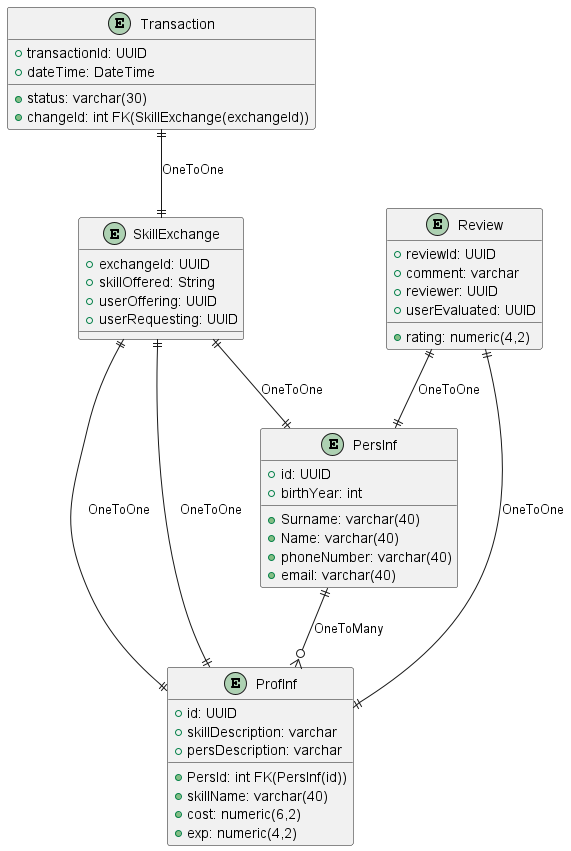

The diagram above was rendered by PlantUML. Its source (embedded in the PNG):
@startuml

entity PersInf {
    +id: UUID
    +Surname: varchar(40)
    +Name: varchar(40)
    +birthYear: int
    +phoneNumber: varchar(40)
    +email: varchar(40)
}

entity ProfInf {
    +id: UUID
    +PersId: int FK(PersInf(id))
    +skillName: varchar(40)
    +skillDescription: varchar
    +cost: numeric(6,2)
    +persDescription: varchar
    +exp: numeric(4,2)
}

entity SkillExchange{
    +exchangeId: UUID
    +skillOffered: String
    +userOffering: UUID
    +userRequesting: UUID
}

entity Review {
    +reviewId: UUID
    +rating: numeric(4,2)
    +comment: varchar
    +reviewer: UUID
    +userEvaluated: UUID
}

entity Transaction {
    +transactionId: UUID
    +dateTime: DateTime
    +status: varchar(30)
    +changeId: int FK(SkillExchange(exchangeId))
}



PersInf ||--o{ ProfInf : "OneToMany"
SkillExchange ||--|| PersInf : "OneToOne"
SkillExchange ||--|| ProfInf : "OneToOne"
SkillExchange ||--|| ProfInf : "OneToOne"
Review ||--|| ProfInf : "OneToOne"
Review ||--|| PersInf : "OneToOne"
Transaction ||--|| SkillExchange : "OneToOne"

@enduml